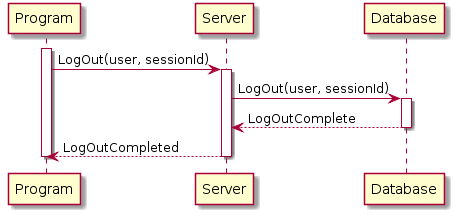

The diagram above was rendered by PlantUML. Its source (embedded in the PNG):
@startuml
Activate Program
Program -> Server : LogOut(user, sessionId)
Activate Server
Server -> Database : LogOut(user, sessionId)
Activate Database
Database --> Server : LogOutComplete
Deactivate Database
Server --> Program : LogOutCompleted
Deactivate Server
Deactivate Program
@enduml